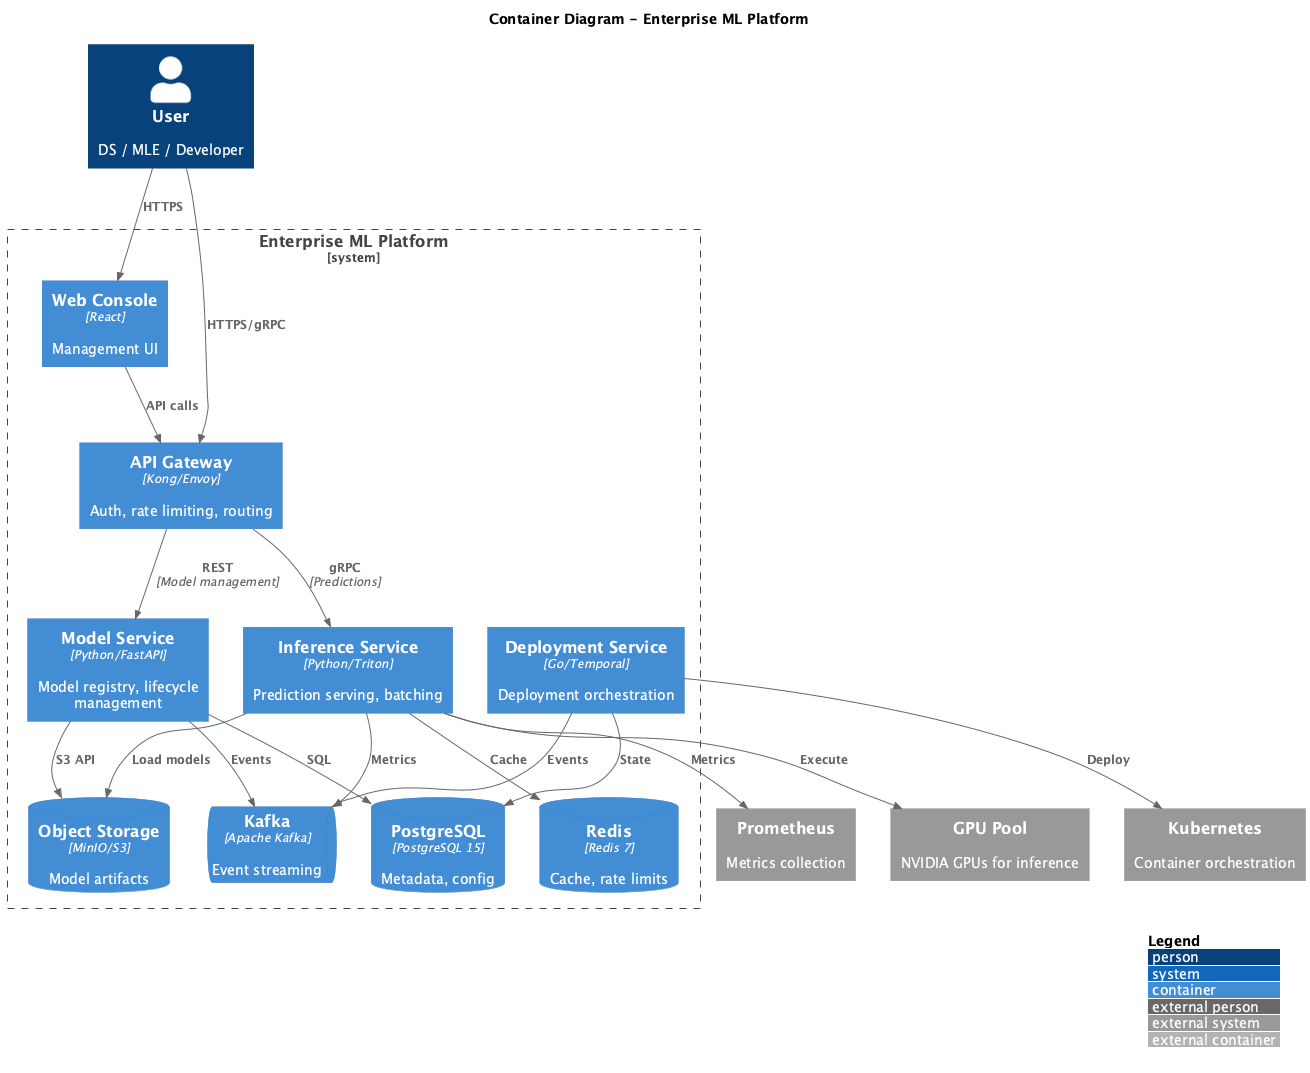

The diagram above was rendered by PlantUML. Its source (embedded in the PNG):
@startuml c4-container
!include https://raw.githubusercontent.com/plantuml-stdlib/C4-PlantUML/master/C4_Container.puml

LAYOUT_WITH_LEGEND()

title Container Diagram - Enterprise ML Platform

Person(user, "User", "DS / MLE / Developer")

System_Boundary(platform, "Enterprise ML Platform") {
    Container(api_gw, "API Gateway", "Kong/Envoy", "Auth, rate limiting, routing")
    Container(web_ui, "Web Console", "React", "Management UI")

    Container(model_svc, "Model Service", "Python/FastAPI", "Model registry, lifecycle management")
    Container(inference_svc, "Inference Service", "Python/Triton", "Prediction serving, batching")
    Container(deploy_svc, "Deployment Service", "Go/Temporal", "Deployment orchestration")

    ContainerDb(pg, "PostgreSQL", "PostgreSQL 15", "Metadata, config")
    ContainerDb(redis, "Redis", "Redis 7", "Cache, rate limits")
    ContainerQueue(kafka, "Kafka", "Apache Kafka", "Event streaming")
    ContainerDb(s3, "Object Storage", "MinIO/S3", "Model artifacts")
}

System_Ext(gpu_pool, "GPU Pool", "NVIDIA GPUs for inference")
System_Ext(k8s, "Kubernetes", "Container orchestration")
System_Ext(prometheus, "Prometheus", "Metrics collection")

' User interactions
Rel(user, api_gw, "HTTPS/gRPC")
Rel(user, web_ui, "HTTPS")
Rel(web_ui, api_gw, "API calls")

' API Gateway routing
Rel(api_gw, model_svc, "REST", "Model management")
Rel(api_gw, inference_svc, "gRPC", "Predictions")

' Model Service
Rel(model_svc, pg, "SQL")
Rel(model_svc, s3, "S3 API")
Rel(model_svc, kafka, "Events")

' Inference Service
Rel(inference_svc, redis, "Cache")
Rel(inference_svc, s3, "Load models")
Rel(inference_svc, gpu_pool, "Execute")
Rel(inference_svc, kafka, "Metrics")

' Deployment Service
Rel(deploy_svc, kafka, "Events")
Rel(deploy_svc, k8s, "Deploy")
Rel(deploy_svc, pg, "State")

' External
Rel(inference_svc, prometheus, "Metrics")

@enduml